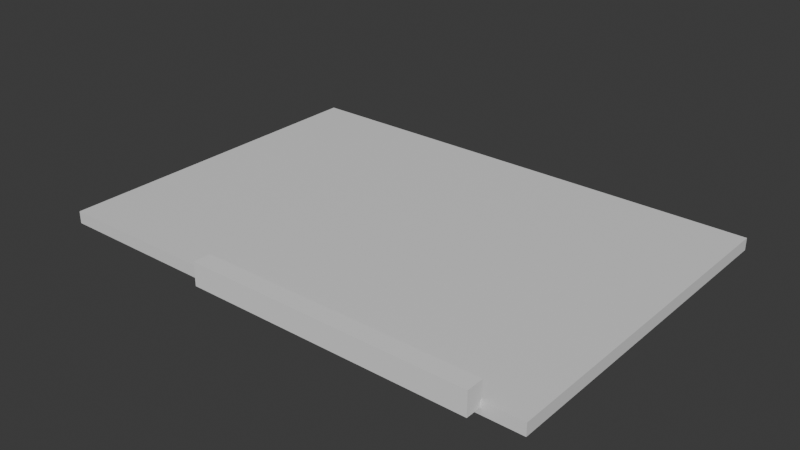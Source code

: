 # Source: Unititled.ah.blend  (saved by Blender 5.2.44; exported with 4.5.12 LTS)
import bpy
from mathutils import Matrix  # noqa: F401  (used for matrix-valued properties, if any)

bpy.ops.wm.read_factory_settings(use_empty=True)
scene = bpy.context.scene
scene.name = 'Scene'

# ---- collections
col_collection = bpy.data.collections.new('Collection'); scene.collection.children.link(col_collection)

# ---- materials (node trees are filled in below, after node groups)
mat_material = bpy.data.materials.new('Material')
mat_material.alpha_threshold = 0.0
mat_material.use_backface_culling_lightprobe_volume = False
mat_material.roughness = 0.5
mat_material.line_color = (0.0, 0.0, 0.0, 1.0)

# ---- material node trees
mat_material.use_nodes = True; mat_material.node_tree.nodes.clear()
_N = mat_material.node_tree.nodes; _L = mat_material.node_tree.links
n0 = _N.new('ShaderNodeOutputMaterial'); n0.name = 'Material Output'; n0.location = (200, 100)
n1 = _N.new('ShaderNodeBsdfPrincipled'); n1.name = 'Principled BSDF'; n1.location = (-200, 100)
n1.inputs[10].default_value = 0.005
_L.new(n1.outputs[0], n0.inputs[0])
n0.is_active_output = True

# ---- world
world_world = bpy.data.worlds.new('World'); scene.world = world_world
world_world.use_nodes = True; world_world.node_tree.nodes.clear()
_N = world_world.node_tree.nodes; _L = world_world.node_tree.links
n0 = _N.new('ShaderNodeOutputWorld'); n0.name = 'World Output'; n0.location = (200, 100)
n1 = _N.new('ShaderNodeBackground'); n1.name = 'Background'; n1.location = (-200, 100)
n1.inputs[0].default_value = (0.05088, 0.05088, 0.05088, 1.0)
_L.new(n1.outputs[0], n0.inputs[0])
n0.is_active_output = True
world_world.color = (0.05088, 0.05088, 0.05088)
world_world.sun_shadow_jitter_overblur = 0.0

# ---- meshes
me_cube = bpy.data.meshes.new('Cube')
me_cube.from_pydata([(1.0, 1.0, 1.0), (1.0, 1.0, -1.0), (1.0, -1.0, 1.0), (1.0, -1.0, -1.0), (-1.0, 1.0, 1.0), (-1.0, 1.0, -1.0), (-1.0, -1.0, 1.0), (-1.0, -1.0, -1.0)], [], [(0, 4, 6, 2), (3, 2, 6, 7), (7, 6, 4, 5), (5, 1, 3, 7), (1, 0, 2, 3), (5, 4, 0, 1)])
_uv = me_cube.uv_layers.new(name='UVMap')
_uv.uv.foreach_set('vector', [0.625, 0.5, 0.875, 0.5, 0.875, 0.75, 0.625, 0.75, 0.375, 0.75, 0.625, 0.75, 0.625, 1.0, 0.375, 1.0, 0.375, 0.0, 0.625, 0.0, 0.625, 0.25, 0.375, 0.25, 0.125, 0.5, 0.375, 0.5, 0.375, 0.75, 0.125, 0.75, 0.375, 0.5, 0.625, 0.5, 0.625, 0.75, 0.375, 0.75, 0.375, 0.25, 0.625, 0.25, 0.625, 0.5, 0.375, 0.5])
me_cube.materials.append(mat_material)
me_cube.use_mirror_vertex_groups = False
me_cube.update()
me_cube_001 = bpy.data.meshes.new('Cube.001')
me_cube_001.from_pydata([(-0.2379, -0.8212, -1.072), (-0.2379, -0.8212, 1.072), (-0.2379, 0.8212, -1.072), (-0.2379, 0.8212, 1.072), (0.2379, -0.8212, -1.072), (0.2379, -0.8212, 1.072), (0.2379, 0.8212, -1.072), (0.2379, 0.8212, 1.072)], [], [(0, 1, 3, 2), (2, 3, 7, 6), (6, 7, 5, 4), (4, 5, 1, 0), (2, 6, 4, 0), (7, 3, 1, 5)])
_uv = me_cube_001.uv_layers.new(name='UVMap')
_uv.uv.foreach_set('vector', [0.375, 0.0, 0.625, 0.0, 0.625, 0.25, 0.375, 0.25, 0.375, 0.25, 0.625, 0.25, 0.625, 0.5, 0.375, 0.5, 0.375, 0.5, 0.625, 0.5, 0.625, 0.75, 0.375, 0.75, 0.375, 0.75, 0.625, 0.75, 0.625, 1.0, 0.375, 1.0, 0.125, 0.5, 0.375, 0.5, 0.375, 0.75, 0.125, 0.75, 0.625, 0.5, 0.875, 0.5, 0.875, 0.75, 0.625, 0.75])
me_cube_001.update()

# ---- objects
ob_x = bpy.data.objects.new('緑広場', me_cube)
ob_cube = bpy.data.objects.new('Cube', me_cube_001)

# ---- transforms, parenting, visibility, modifiers, constraints
ob_x.location = (-0.4452, 0.0, 0.0)
ob_x.scale = (23.21, 16.13, 0.5675)
ob_x.lock_rotations_4d = False
ob_x.empty_display_type = 'ARROWS'
ob_x.lineart.crease_threshold = 0.0
ob_cube.location = (6.115, -16.75, 1.072)
ob_cube.scale = (54.77, 1.0, 1.0)

# ---- collection membership
col_collection.objects.link(ob_x)
col_collection.objects.link(ob_cube)

# ---- scene / render settings (as saved in the file)
scene.frame_start = 1; scene.frame_end = 250; scene.frame_set(1)
scene.render.engine = 'BLENDER_EEVEE_NEXT'
scene.render.bake_bias = 0.0
scene.render.bake_samples = 0
scene.render.compositor_device = 'GPU'
scene.eevee.use_volume_custom_range = False
scene.eevee.fast_gi_thickness_near = 0.1
scene.eevee.fast_gi_thickness_far = 0.0
scene.eevee.ray_tracing_options.screen_trace_thickness = 0.1
bpy.context.view_layer.update()

# ---- added for rendering (the .blend has no active camera and no usable light): camera, sun
cam_auto = bpy.data.cameras.new('AutoCamera')
cam_auto.lens = 50.0
cam_auto.sensor_width = 36.0
cam_auto.clip_end = 1000.0
ob_auto_camera = bpy.data.objects.new('AutoCamera', cam_auto)
scene.collection.objects.link(ob_auto_camera)
ob_auto_camera.location = (52.6884, -64.4789, 43.2955)
ob_auto_camera.rotation_euler = (1.09748, -7.21219e-08, 0.694738)
scene.camera = ob_auto_camera
light_auto_sun = bpy.data.lights.new('AutoSun', 'SUN')
light_auto_sun.energy = 3.0
light_auto_sun.angle = 0.0523599
ob_auto_sun = bpy.data.objects.new('AutoSun', light_auto_sun)
scene.collection.objects.link(ob_auto_sun)
ob_auto_sun.rotation_euler = (0.872665, 0.174533, 0.523599)
bpy.context.view_layer.update()
